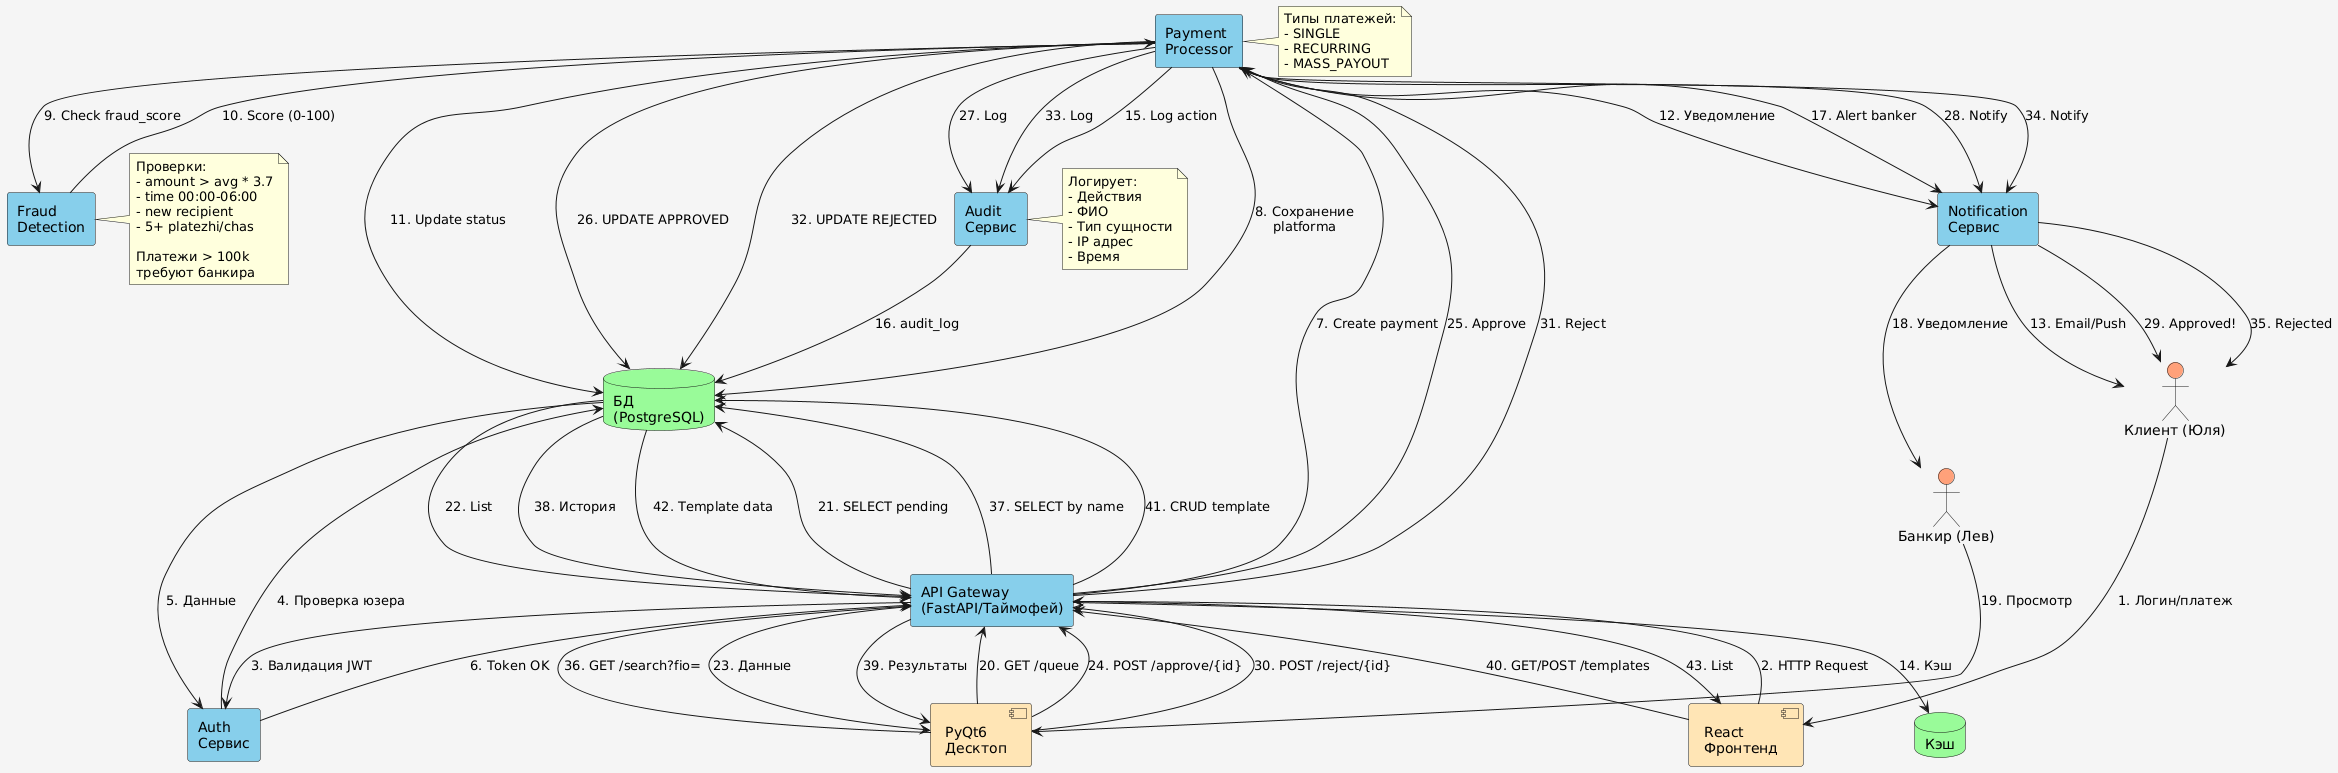

The diagram above was rendered by PlantUML. Its source (embedded in the PNG):
@startuml
!define ENTITY_COLOR #FFE4B5
!define PROCESS_COLOR #87CEEB
!define DATA_COLOR #98FB98
!define EXTERNAL_COLOR #FFA07A

skinparam backgroundColor #F5F5F5
skinparam actorBackgroundColor #FFA07A
skinparam databaseBackgroundColor #98FB98
skinparam componentBackgroundColor #FFE4B5
skinparam rectangleBackgroundColor #87CEEB

actor "Клиент (Юля)" as Client
actor "Банкир (Лев)" as Banker

database "БД\n(PostgreSQL)" as DB
database "Кэш" as Cache

rectangle "API Gateway\n(FastAPI/Таймофей)" as APIGateway
rectangle "Auth\nСервис" as Auth
rectangle "Payment\nProcessor" as PaymentProc
rectangle "Fraud\nDetection" as FraudDetection
rectangle "Notification\nСервис" as Notification
rectangle "Audit\nСервис" as Audit

component "React\nФронтенд" as ReactFront
component "PyQt6\nДесктоп" as PyQtApp

Client --> ReactFront : 1. Логин/платеж
ReactFront --> APIGateway : 2. HTTP Request
APIGateway --> Auth : 3. Валидация JWT
Auth --> DB : 4. Проверка юзера
DB --> Auth : 5. Данные
Auth --> APIGateway : 6. Token OK
APIGateway --> PaymentProc : 7. Create payment

PaymentProc --> DB : 8. Сохранение\nplatforma
PaymentProc --> FraudDetection : 9. Check fraud_score
FraudDetection --> PaymentProc : 10. Score (0-100)

PaymentProc --> DB : 11. Update status
PaymentProc --> Notification : 12. Уведомление
Notification --> Client : 13. Email/Push
APIGateway --> Cache : 14. Кэш

PaymentProc --> Audit : 15. Log action
Audit --> DB : 16. audit_log
PaymentProc --> Notification : 17. Alert banker
Notification --> Banker : 18. Уведомление

Banker --> PyQtApp : 19. Просмотр
PyQtApp --> APIGateway : 20. GET /queue
APIGateway --> DB : 21. SELECT pending
DB --> APIGateway : 22. List
APIGateway --> PyQtApp : 23. Данные

PyQtApp --> APIGateway : 24. POST /approve/{id}
APIGateway --> PaymentProc : 25. Approve
PaymentProc --> DB : 26. UPDATE APPROVED
PaymentProc --> Audit : 27. Log
PaymentProc --> Notification : 28. Notify
Notification --> Client : 29. Approved!

PyQtApp --> APIGateway : 30. POST /reject/{id}
APIGateway --> PaymentProc : 31. Reject
PaymentProc --> DB : 32. UPDATE REJECTED
PaymentProc --> Audit : 33. Log
PaymentProc --> Notification : 34. Notify
Notification --> Client : 35. Rejected

PyQtApp --> APIGateway : 36. GET /search?fio=
APIGateway --> DB : 37. SELECT by name
DB --> APIGateway : 38. История
APIGateway --> PyQtApp : 39. Результаты

ReactFront --> APIGateway : 40. GET/POST /templates
APIGateway --> DB : 41. CRUD template
DB --> APIGateway : 42. Template data
APIGateway --> ReactFront : 43. List

note right of PaymentProc
  Типы платежей:
  - SINGLE
  - RECURRING
  - MASS_PAYOUT
end note

note right of FraudDetection
  Проверки:
  - amount > avg * 3.7
  - time 00:00-06:00
  - new recipient
  - 5+ platezhi/chas
  
  Платежи > 100k
  требуют банкира
end note

note right of Audit
  Логирует:
  - Действия
  - ФИО
  - Тип сущности
  - IP адрес
  - Время
end note
@enduml